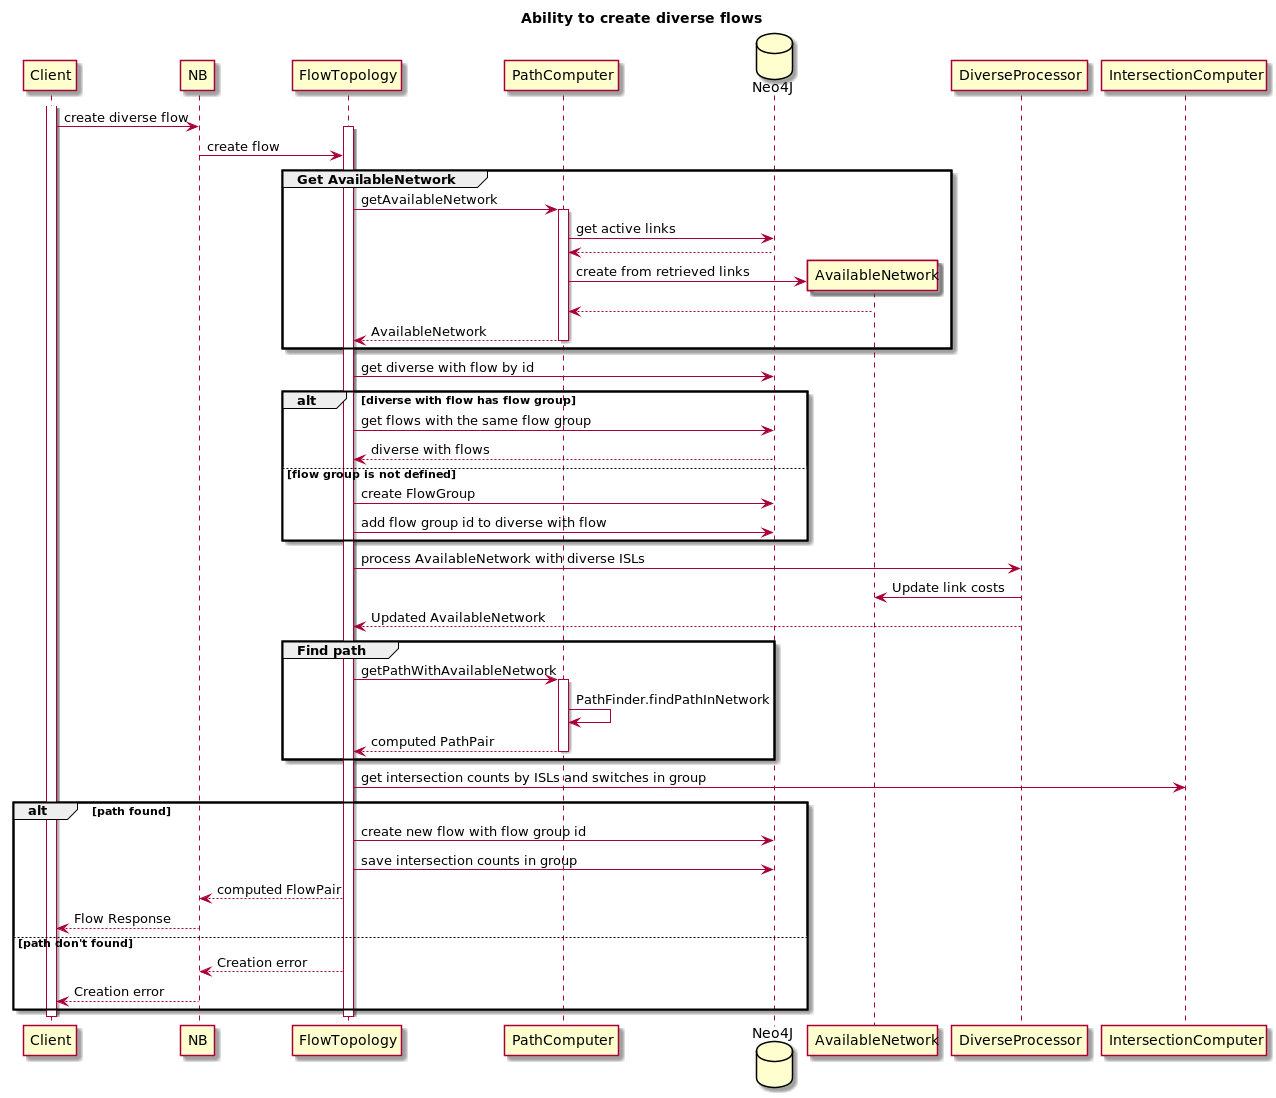

The diagram above was rendered by PlantUML. Its source (embedded in the PNG):
@startuml
title Ability to create diverse flows

participant Client
participant NB
participant FlowTopology as Storm
participant "PathComputer" as Computer
database "Neo4J" as DB
participant "AvailableNetwork" as Network
participant "DiverseProcessor" as Processor
participant IntersectionComputer

activate Client
Client -> NB: create diverse flow
activate Storm
NB -> Storm: create flow

group Get AvailableNetwork
    Storm -> Computer: getAvailableNetwork
    activate Computer
    Computer -> DB: get active links
    DB --> Computer
    create Network
    Computer -> Network: create from retrieved links
    Network --> Computer
    Computer --> Storm: AvailableNetwork
    deactivate Computer
end

Storm -> DB: get diverse with flow by id
alt diverse with flow has flow group
    Storm -> DB: get flows with the same flow group
    DB --> Storm: diverse with flows

else flow group is not defined
   Storm -> DB: create FlowGroup
   Storm -> DB: add flow group id to diverse with flow
end

Storm -> Processor: process AvailableNetwork with diverse ISLs
Processor -> Network: Update link costs
Processor --> Storm: Updated AvailableNetwork

group Find path
    Storm -> Computer: getPathWithAvailableNetwork
    activate Computer
    Computer -> Computer: PathFinder.findPathInNetwork
    Computer --> Storm: computed PathPair
    deactivate Computer
end

Storm -> IntersectionComputer: get intersection counts by ISLs and switches in group

alt path found
    Storm -> DB: create new flow with flow group id
    Storm -> DB: save intersection counts in group
    Storm --> NB: computed FlowPair
    NB --> Client: Flow Response

else path don't found
   Storm --> NB: Creation error
   NB --> Client: Creation error
end

deactivate Storm
deactivate Client

@enduml